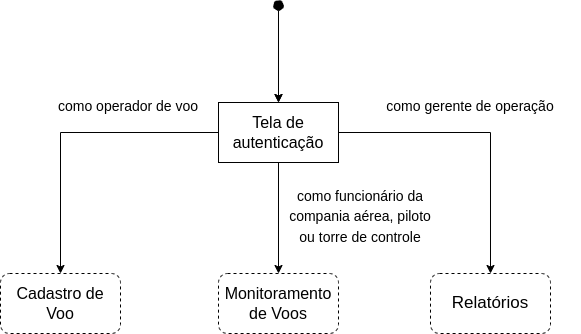

The diagram above was exported from draw.io. Its source (the exported page's mxGraphModel, read from the mxfile embedded in the PNG):
<mxGraphModel dx="868" dy="520" grid="1" gridSize="10" guides="1" tooltips="1" connect="1" arrows="1" fold="1" page="1" pageScale="1" pageWidth="827" pageHeight="1169" math="0" shadow="0">
  <root>
    <mxCell id="0" />
    <mxCell id="1" parent="0" />
    <mxCell id="MLQ2yW_2FYi-rrirMR_O-5" style="edgeStyle=orthogonalEdgeStyle;rounded=0;orthogonalLoop=1;jettySize=auto;html=1;fontSize=17;" parent="1" source="MLQ2yW_2FYi-rrirMR_O-1" target="MLQ2yW_2FYi-rrirMR_O-2" edge="1">
      <mxGeometry relative="1" as="geometry">
        <Array as="points">
          <mxPoint x="200" y="191" />
        </Array>
      </mxGeometry>
    </mxCell>
    <mxCell id="MLQ2yW_2FYi-rrirMR_O-6" style="edgeStyle=orthogonalEdgeStyle;rounded=0;orthogonalLoop=1;jettySize=auto;html=1;fontSize=17;" parent="1" source="MLQ2yW_2FYi-rrirMR_O-1" target="MLQ2yW_2FYi-rrirMR_O-3" edge="1">
      <mxGeometry relative="1" as="geometry" />
    </mxCell>
    <mxCell id="MLQ2yW_2FYi-rrirMR_O-7" style="edgeStyle=orthogonalEdgeStyle;rounded=0;orthogonalLoop=1;jettySize=auto;html=1;fontSize=17;" parent="1" source="MLQ2yW_2FYi-rrirMR_O-1" target="MLQ2yW_2FYi-rrirMR_O-4" edge="1">
      <mxGeometry relative="1" as="geometry" />
    </mxCell>
    <mxCell id="MLQ2yW_2FYi-rrirMR_O-1" value="&lt;span style=&quot;font-size: 16px;&quot;&gt;Tela de autenticação&lt;/span&gt;" style="rounded=0;whiteSpace=wrap;html=1;" parent="1" vertex="1">
      <mxGeometry x="358" y="161" width="120" height="60" as="geometry" />
    </mxCell>
    <mxCell id="MLQ2yW_2FYi-rrirMR_O-2" value="&lt;font style=&quot;font-size: 16px;&quot;&gt;Cadastro de Voo&lt;/font&gt;" style="rounded=1;whiteSpace=wrap;html=1;gradientColor=none;dashed=1;" parent="1" vertex="1">
      <mxGeometry x="140" y="332" width="120" height="60" as="geometry" />
    </mxCell>
    <mxCell id="MLQ2yW_2FYi-rrirMR_O-3" value="&lt;font style=&quot;font-size: 16px;&quot;&gt;Monitoramento de Voos&lt;/font&gt;" style="rounded=1;whiteSpace=wrap;html=1;dashed=1;" parent="1" vertex="1">
      <mxGeometry x="358" y="332" width="120" height="60" as="geometry" />
    </mxCell>
    <mxCell id="MLQ2yW_2FYi-rrirMR_O-4" value="&lt;span style=&quot;font-size: 17px;&quot;&gt;Relatórios&lt;/span&gt;" style="rounded=1;whiteSpace=wrap;html=1;dashed=1;" parent="1" vertex="1">
      <mxGeometry x="570" y="332" width="120" height="60" as="geometry" />
    </mxCell>
    <mxCell id="MLQ2yW_2FYi-rrirMR_O-14" value="" style="endArrow=classic;html=1;rounded=0;fontSize=17;edgeStyle=orthogonalEdgeStyle;entryX=0.5;entryY=0;entryDx=0;entryDy=0;" parent="1" target="MLQ2yW_2FYi-rrirMR_O-1" edge="1">
      <mxGeometry width="50" height="50" relative="1" as="geometry">
        <mxPoint x="418" y="70" as="sourcePoint" />
        <mxPoint x="440" y="90" as="targetPoint" />
        <Array as="points">
          <mxPoint x="418" y="70" />
        </Array>
      </mxGeometry>
    </mxCell>
    <mxCell id="MLQ2yW_2FYi-rrirMR_O-15" value="&lt;font style=&quot;font-size: 14px;&quot;&gt;como operador de voo&amp;nbsp;&lt;/font&gt;" style="text;html=1;strokeColor=none;fillColor=none;align=center;verticalAlign=middle;whiteSpace=wrap;rounded=0;fontSize=17;" parent="1" vertex="1">
      <mxGeometry x="180" y="150" width="180" height="30" as="geometry" />
    </mxCell>
    <mxCell id="MLQ2yW_2FYi-rrirMR_O-16" value="&lt;font style=&quot;font-size: 14px;&quot;&gt;como gerente de operação&lt;/font&gt;" style="text;html=1;strokeColor=none;fillColor=none;align=center;verticalAlign=middle;whiteSpace=wrap;rounded=0;fontSize=17;" parent="1" vertex="1">
      <mxGeometry x="500" y="150" width="220" height="30" as="geometry" />
    </mxCell>
    <mxCell id="MLQ2yW_2FYi-rrirMR_O-17" value="&lt;font style=&quot;font-size: 14px;&quot;&gt;como funcionário da compania aérea, piloto ou torre de controle&lt;/font&gt;" style="text;html=1;strokeColor=none;fillColor=none;align=center;verticalAlign=middle;whiteSpace=wrap;rounded=0;fontSize=17;" parent="1" vertex="1">
      <mxGeometry x="420" y="230" width="160" height="90" as="geometry" />
    </mxCell>
    <mxCell id="MLQ2yW_2FYi-rrirMR_O-19" value="" style="edgeStyle=orthogonalEdgeStyle;rounded=0;orthogonalLoop=1;jettySize=auto;html=1;fontSize=14;" parent="1" source="MLQ2yW_2FYi-rrirMR_O-18" target="MLQ2yW_2FYi-rrirMR_O-1" edge="1">
      <mxGeometry relative="1" as="geometry" />
    </mxCell>
    <mxCell id="MLQ2yW_2FYi-rrirMR_O-18" value="" style="ellipse;whiteSpace=wrap;html=1;aspect=fixed;rounded=0;dashed=1;fontSize=14;gradientColor=none;fillColor=#000000;" parent="1" vertex="1">
      <mxGeometry x="413" y="59" width="10" height="10" as="geometry" />
    </mxCell>
  </root>
</mxGraphModel>